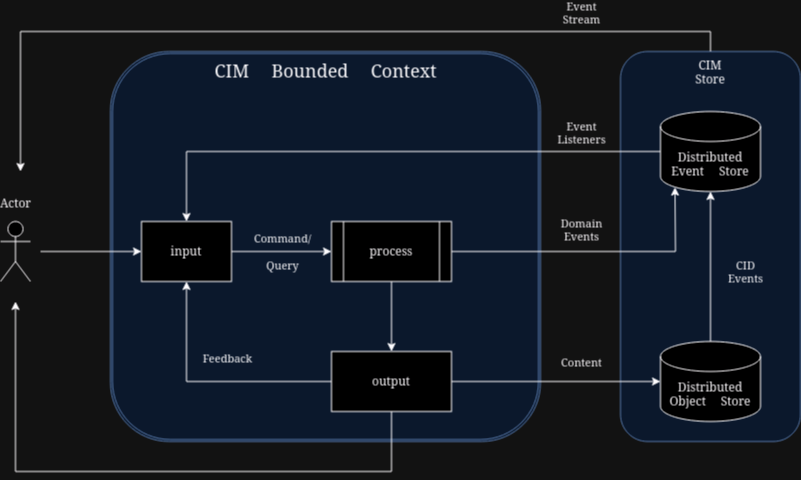

The diagram above was exported from draw.io. Its source (the exported page's mxGraphModel, read from the mxfile embedded in the PNG):
<mxGraphModel dx="1422" dy="778" grid="1" gridSize="10" guides="1" tooltips="1" connect="1" arrows="1" fold="1" page="1" pageScale="1" pageWidth="850" pageHeight="1100" math="0" shadow="0">
  <root>
    <mxCell id="0" />
    <mxCell id="1" parent="0" />
    <mxCell id="C99Lwu9LBluDehWBAxG9-24" value="CIM &lt;br&gt;Store" style="rounded=1;whiteSpace=wrap;html=1;fillColor=#dae8fc;strokeColor=#6c8ebf;verticalAlign=top;" vertex="1" parent="1">
      <mxGeometry x="660" y="80" width="180" height="390" as="geometry" />
    </mxCell>
    <mxCell id="C99Lwu9LBluDehWBAxG9-16" value="CIM Bounded Context" style="shape=ext;double=1;rounded=1;html=1;spacingBottom=0;verticalAlign=top;labelBackgroundColor=none;labelBorderColor=none;fillColor=#dae8fc;strokeColor=#6c8ebf;gradientColor=none;glass=0;shadow=0;fontSize=18;" vertex="1" parent="1">
      <mxGeometry x="150" y="80" width="430" height="390" as="geometry" />
    </mxCell>
    <mxCell id="C99Lwu9LBluDehWBAxG9-9" style="edgeStyle=none;rounded=0;orthogonalLoop=1;jettySize=auto;html=1;exitX=0.5;exitY=0;exitDx=0;exitDy=0;exitPerimeter=0;" edge="1" parent="1" source="C99Lwu9LBluDehWBAxG9-1" target="C99Lwu9LBluDehWBAxG9-3">
      <mxGeometry relative="1" as="geometry">
        <mxPoint x="730" y="200" as="targetPoint" />
      </mxGeometry>
    </mxCell>
    <mxCell id="C99Lwu9LBluDehWBAxG9-10" value="CID&lt;br&gt;Events" style="edgeLabel;html=1;align=center;verticalAlign=middle;resizable=0;points=[];labelBackgroundColor=none;spacingLeft=48;" vertex="1" connectable="0" parent="C99Lwu9LBluDehWBAxG9-9">
      <mxGeometry x="-0.3444" y="-2" relative="1" as="geometry">
        <mxPoint x="8" y="-21" as="offset" />
      </mxGeometry>
    </mxCell>
    <mxCell id="C99Lwu9LBluDehWBAxG9-1" value="&lt;div&gt;Distributed&lt;/div&gt;&lt;div&gt;Object Store&lt;/div&gt;" style="shape=cylinder3;whiteSpace=wrap;html=1;boundedLbl=1;backgroundOutline=1;size=15;" vertex="1" parent="1">
      <mxGeometry x="700" y="370" width="100" height="80" as="geometry" />
    </mxCell>
    <mxCell id="C99Lwu9LBluDehWBAxG9-17" style="edgeStyle=none;rounded=0;orthogonalLoop=1;jettySize=auto;html=1;exitX=0.5;exitY=1;exitDx=0;exitDy=0;entryX=0.5;entryY=0;entryDx=0;entryDy=0;" edge="1" parent="1" source="C99Lwu9LBluDehWBAxG9-2" target="C99Lwu9LBluDehWBAxG9-5">
      <mxGeometry relative="1" as="geometry" />
    </mxCell>
    <mxCell id="C99Lwu9LBluDehWBAxG9-2" value="process" style="shape=process;whiteSpace=wrap;html=1;backgroundOutline=1;" vertex="1" parent="1">
      <mxGeometry x="371" y="250" width="120" height="60" as="geometry" />
    </mxCell>
    <mxCell id="C99Lwu9LBluDehWBAxG9-12" style="edgeStyle=none;rounded=0;orthogonalLoop=1;jettySize=auto;html=1;exitX=0;exitY=0.5;exitDx=0;exitDy=0;exitPerimeter=0;entryX=0.5;entryY=0;entryDx=0;entryDy=0;" edge="1" parent="1" source="C99Lwu9LBluDehWBAxG9-3" target="C99Lwu9LBluDehWBAxG9-4">
      <mxGeometry relative="1" as="geometry">
        <Array as="points">
          <mxPoint x="650" y="180" />
          <mxPoint x="226" y="180" />
        </Array>
      </mxGeometry>
    </mxCell>
    <mxCell id="C99Lwu9LBluDehWBAxG9-13" value="Event&lt;br&gt;Stream" style="edgeLabel;html=1;align=center;verticalAlign=middle;resizable=0;points=[];labelBackgroundColor=none;spacingTop=0;spacingBottom=18;noLabel=0;" vertex="1" connectable="0" parent="C99Lwu9LBluDehWBAxG9-12">
      <mxGeometry x="-0.1245" y="-3" relative="1" as="geometry">
        <mxPoint x="158" y="-127" as="offset" />
      </mxGeometry>
    </mxCell>
    <mxCell id="C99Lwu9LBluDehWBAxG9-30" style="edgeStyle=none;rounded=0;orthogonalLoop=1;jettySize=auto;html=1;exitX=0.5;exitY=0;exitDx=0;exitDy=0;align=center;" edge="1" parent="1" source="C99Lwu9LBluDehWBAxG9-24">
      <mxGeometry relative="1" as="geometry">
        <mxPoint x="60" y="200" as="targetPoint" />
        <Array as="points">
          <mxPoint x="750" y="60" />
          <mxPoint x="60" y="60" />
        </Array>
      </mxGeometry>
    </mxCell>
    <mxCell id="C99Lwu9LBluDehWBAxG9-3" value="&lt;div&gt;Distributed&lt;/div&gt;&lt;div&gt;Event Store&lt;/div&gt;" style="shape=cylinder3;whiteSpace=wrap;html=1;boundedLbl=1;backgroundOutline=1;size=15;" vertex="1" parent="1">
      <mxGeometry x="700" y="140" width="100" height="80" as="geometry" />
    </mxCell>
    <mxCell id="C99Lwu9LBluDehWBAxG9-7" style="edgeStyle=none;rounded=0;orthogonalLoop=1;jettySize=auto;html=1;exitX=1;exitY=0.5;exitDx=0;exitDy=0;entryX=0;entryY=0.5;entryDx=0;entryDy=0;" edge="1" parent="1" source="C99Lwu9LBluDehWBAxG9-4" target="C99Lwu9LBluDehWBAxG9-2">
      <mxGeometry relative="1" as="geometry" />
    </mxCell>
    <mxCell id="C99Lwu9LBluDehWBAxG9-22" value="&lt;div&gt;Command/&lt;br&gt;&lt;br&gt;&lt;/div&gt;&lt;div&gt;Query&lt;/div&gt;" style="edgeLabel;html=1;align=center;verticalAlign=middle;resizable=0;points=[];labelBackgroundColor=none;" vertex="1" connectable="0" parent="C99Lwu9LBluDehWBAxG9-7">
      <mxGeometry x="-0.2364" y="-2" relative="1" as="geometry">
        <mxPoint x="12" y="-2" as="offset" />
      </mxGeometry>
    </mxCell>
    <mxCell id="C99Lwu9LBluDehWBAxG9-4" value="input" style="rounded=0;whiteSpace=wrap;html=1;" vertex="1" parent="1">
      <mxGeometry x="181" y="250" width="90" height="60" as="geometry" />
    </mxCell>
    <mxCell id="C99Lwu9LBluDehWBAxG9-20" style="edgeStyle=none;rounded=0;orthogonalLoop=1;jettySize=auto;html=1;exitX=0;exitY=0.5;exitDx=0;exitDy=0;entryX=0.5;entryY=1;entryDx=0;entryDy=0;" edge="1" parent="1" source="C99Lwu9LBluDehWBAxG9-5" target="C99Lwu9LBluDehWBAxG9-4">
      <mxGeometry relative="1" as="geometry">
        <Array as="points">
          <mxPoint x="226" y="410" />
        </Array>
      </mxGeometry>
    </mxCell>
    <mxCell id="C99Lwu9LBluDehWBAxG9-21" value="&lt;div&gt;Feedback&lt;/div&gt;" style="edgeLabel;html=1;align=center;verticalAlign=middle;resizable=0;points=[];labelBackgroundColor=none;" vertex="1" connectable="0" parent="C99Lwu9LBluDehWBAxG9-20">
      <mxGeometry x="0.29" y="-1" relative="1" as="geometry">
        <mxPoint x="39" y="-11" as="offset" />
      </mxGeometry>
    </mxCell>
    <mxCell id="C99Lwu9LBluDehWBAxG9-29" style="edgeStyle=none;rounded=0;orthogonalLoop=1;jettySize=auto;html=1;exitX=0.5;exitY=1;exitDx=0;exitDy=0;" edge="1" parent="1" source="C99Lwu9LBluDehWBAxG9-5">
      <mxGeometry relative="1" as="geometry">
        <mxPoint x="55" y="330" as="targetPoint" />
        <Array as="points">
          <mxPoint x="431" y="500" />
          <mxPoint x="55" y="500" />
        </Array>
      </mxGeometry>
    </mxCell>
    <mxCell id="C99Lwu9LBluDehWBAxG9-5" value="output" style="rounded=0;whiteSpace=wrap;html=1;" vertex="1" parent="1">
      <mxGeometry x="371" y="380" width="120" height="60" as="geometry" />
    </mxCell>
    <mxCell id="C99Lwu9LBluDehWBAxG9-11" style="edgeStyle=none;rounded=0;orthogonalLoop=1;jettySize=auto;html=1;exitX=1;exitY=0.5;exitDx=0;exitDy=0;entryX=0;entryY=0.5;entryDx=0;entryDy=0;entryPerimeter=0;" edge="1" parent="1" source="C99Lwu9LBluDehWBAxG9-5" target="C99Lwu9LBluDehWBAxG9-1">
      <mxGeometry relative="1" as="geometry">
        <Array as="points">
          <mxPoint x="640" y="410" />
        </Array>
      </mxGeometry>
    </mxCell>
    <mxCell id="C99Lwu9LBluDehWBAxG9-23" value="&lt;div&gt;Content&lt;/div&gt;" style="edgeLabel;html=1;align=center;verticalAlign=middle;resizable=0;points=[];labelBackgroundColor=none;" vertex="1" connectable="0" parent="C99Lwu9LBluDehWBAxG9-11">
      <mxGeometry x="-0.2909" y="-1" relative="1" as="geometry">
        <mxPoint x="55" y="-21" as="offset" />
      </mxGeometry>
    </mxCell>
    <mxCell id="C99Lwu9LBluDehWBAxG9-18" style="edgeStyle=none;rounded=0;orthogonalLoop=1;jettySize=auto;html=1;exitX=1;exitY=0.5;exitDx=0;exitDy=0;entryX=0.145;entryY=1;entryDx=0;entryDy=-4.35;entryPerimeter=0;" edge="1" parent="1" source="C99Lwu9LBluDehWBAxG9-2" target="C99Lwu9LBluDehWBAxG9-3">
      <mxGeometry relative="1" as="geometry">
        <Array as="points">
          <mxPoint x="715" y="280" />
        </Array>
      </mxGeometry>
    </mxCell>
    <mxCell id="C99Lwu9LBluDehWBAxG9-19" value="Domain&lt;br&gt;Events" style="edgeLabel;html=1;align=center;verticalAlign=middle;resizable=0;points=[];labelBackgroundColor=none;spacingBottom=24;" vertex="1" connectable="0" parent="C99Lwu9LBluDehWBAxG9-18">
      <mxGeometry x="-0.0935" relative="1" as="geometry">
        <mxPoint x="-2" y="-10" as="offset" />
      </mxGeometry>
    </mxCell>
    <mxCell id="C99Lwu9LBluDehWBAxG9-26" style="edgeStyle=none;rounded=0;orthogonalLoop=1;jettySize=auto;html=1;exitX=0;exitY=0.5;exitDx=0;exitDy=0;" edge="1" parent="1" source="C99Lwu9LBluDehWBAxG9-16" target="C99Lwu9LBluDehWBAxG9-16">
      <mxGeometry relative="1" as="geometry" />
    </mxCell>
    <mxCell id="C99Lwu9LBluDehWBAxG9-28" style="edgeStyle=none;rounded=0;orthogonalLoop=1;jettySize=auto;html=1;entryX=0;entryY=0.5;entryDx=0;entryDy=0;" edge="1" parent="1" target="C99Lwu9LBluDehWBAxG9-4">
      <mxGeometry relative="1" as="geometry">
        <mxPoint x="140" y="280" as="targetPoint" />
        <mxPoint x="80" y="280" as="sourcePoint" />
      </mxGeometry>
    </mxCell>
    <mxCell id="C99Lwu9LBluDehWBAxG9-27" value="Actor" style="shape=umlActor;verticalLabelPosition=top;verticalAlign=bottom;html=1;outlineConnect=0;labelPosition=center;align=center;spacingBottom=8;" vertex="1" parent="1">
      <mxGeometry x="40" y="250" width="30" height="60" as="geometry" />
    </mxCell>
    <mxCell id="C99Lwu9LBluDehWBAxG9-31" value="Event&lt;br&gt;Listeners" style="edgeLabel;html=1;align=center;verticalAlign=middle;resizable=0;points=[];labelBackgroundColor=none;spacingTop=0;spacingBottom=18;noLabel=0;" vertex="1" connectable="0" parent="1">
      <mxGeometry x="620" y="170" as="geometry" />
    </mxCell>
  </root>
</mxGraphModel>